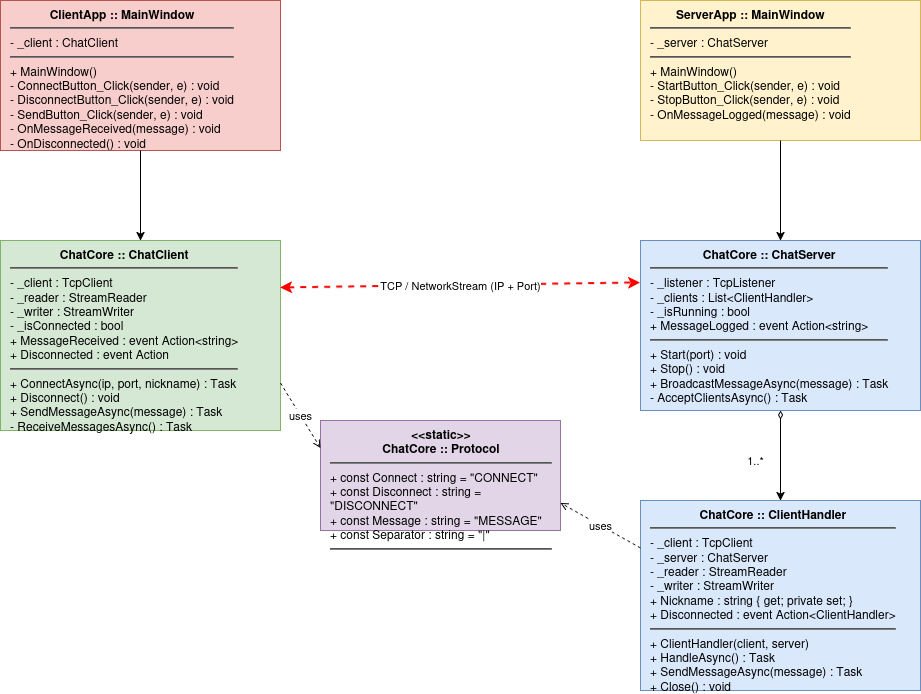

The diagram above was exported from draw.io. Its source (the exported page's mxGraphModel, read from the mxfile embedded in the PNG):
<mxGraphModel dx="1280" dy="759" grid="1" gridSize="10" guides="1" tooltips="1" connect="1" arrows="1" fold="1" page="1" pageScale="1" pageWidth="827" pageHeight="1169" math="0" shadow="0">
  <root>
    <mxCell id="0" />
    <mxCell id="1" parent="0" />
    <mxCell id="esi2oGu184WFEbq5kEQO-43" parent="1" style="whiteSpace=wrap;html=1;align=left;verticalAlign=top;spacingLeft=8;spacingRight=8;strokeColor=#b85450;fillColor=#f8cecc;" value="&lt;p style='text-align:center;margin:0;'&gt;&lt;b&gt;ClientApp :: MainWindow&lt;/b&gt;&lt;/p&gt;&lt;hr&gt;- _client : ChatClient&lt;hr&gt;+ MainWindow()&lt;br&gt;- ConnectButton_Click(sender, e) : void&lt;br&gt;- DisconnectButton_Click(sender, e) : void&lt;br&gt;- SendButton_Click(sender, e) : void&lt;br&gt;- OnMessageReceived(message) : void&lt;br&gt;- OnDisconnected() : void" vertex="1">
      <mxGeometry height="150" width="280" x="320" y="700" as="geometry" />
    </mxCell>
    <mxCell id="esi2oGu184WFEbq5kEQO-44" parent="1" style="whiteSpace=wrap;html=1;align=left;verticalAlign=top;spacingLeft=8;spacingRight=8;strokeColor=#d6b656;fillColor=#fff2cc;" value="&lt;p style='text-align:center;margin:0;'&gt;&lt;b&gt;ServerApp :: MainWindow&lt;/b&gt;&lt;/p&gt;&lt;hr&gt;- _server : ChatServer&lt;hr&gt;+ MainWindow()&lt;br&gt;- StartButton_Click(sender, e) : void&lt;br&gt;- StopButton_Click(sender, e) : void&lt;br&gt;- OnMessageLogged(message) : void" vertex="1">
      <mxGeometry height="140" width="280" x="960" y="700" as="geometry" />
    </mxCell>
    <mxCell id="esi2oGu184WFEbq5kEQO-45" parent="1" style="whiteSpace=wrap;html=1;align=left;verticalAlign=top;spacingLeft=8;spacingRight=8;strokeColor=#82b366;fillColor=#d5e8d4;" value="&lt;p style='text-align:center;margin:0;'&gt;&lt;b&gt;ChatCore :: ChatClient&lt;/b&gt;&lt;/p&gt;&lt;hr&gt;- _client : TcpClient&lt;br&gt;- _reader : StreamReader&lt;br&gt;- _writer : StreamWriter&lt;br&gt;- _isConnected : bool&lt;br&gt;+ MessageReceived : event Action&amp;lt;string&amp;gt;&lt;br&gt;+ Disconnected : event Action&lt;hr&gt;+ ConnectAsync(ip, port, nickname) : Task&lt;br&gt;+ Disconnect() : void&lt;br&gt;+ SendMessageAsync(message) : Task&lt;br&gt;- ReceiveMessagesAsync() : Task" vertex="1">
      <mxGeometry height="190" width="280" x="320" y="940" as="geometry" />
    </mxCell>
    <mxCell id="esi2oGu184WFEbq5kEQO-46" parent="1" style="whiteSpace=wrap;html=1;align=left;verticalAlign=top;spacingLeft=8;spacingRight=8;strokeColor=#6c8ebf;fillColor=#dae8fc;" value="&lt;p style='text-align:center;margin:0;'&gt;&lt;b&gt;ChatCore :: ChatServer&lt;/b&gt;&lt;/p&gt;&lt;hr&gt;- _listener : TcpListener&lt;br&gt;- _clients : List&amp;lt;ClientHandler&amp;gt;&lt;br&gt;- _isRunning : bool&lt;br&gt;+ MessageLogged : event Action&amp;lt;string&amp;gt;&lt;hr&gt;+ Start(port) : void&lt;br&gt;+ Stop() : void&lt;br&gt;+ BroadcastMessageAsync(message) : Task&lt;br&gt;- AcceptClientsAsync() : Task" vertex="1">
      <mxGeometry height="170" width="280" x="960" y="940" as="geometry" />
    </mxCell>
    <mxCell id="esi2oGu184WFEbq5kEQO-47" parent="1" style="whiteSpace=wrap;html=1;align=left;verticalAlign=top;spacingLeft=8;spacingRight=8;strokeColor=#6c8ebf;fillColor=#dae8fc;" value="&lt;p style='text-align:center;margin:0;'&gt;&lt;b&gt;ChatCore :: ClientHandler&lt;/b&gt;&lt;/p&gt;&lt;hr&gt;- _client : TcpClient&lt;br&gt;- _server : ChatServer&lt;br&gt;- _reader : StreamReader&lt;br&gt;- _writer : StreamWriter&lt;br&gt;+ Nickname : string { get; private set; }&lt;br&gt;+ Disconnected : event Action&amp;lt;ClientHandler&amp;gt;&lt;hr&gt;+ ClientHandler(client, server)&lt;br&gt;+ HandleAsync() : Task&lt;br&gt;+ SendMessageAsync(message) : Task&lt;br&gt;+ Close() : void" vertex="1">
      <mxGeometry height="190" width="280" x="960" y="1200" as="geometry" />
    </mxCell>
    <mxCell id="esi2oGu184WFEbq5kEQO-48" parent="1" style="whiteSpace=wrap;html=1;align=left;verticalAlign=top;spacingLeft=8;spacingRight=8;strokeColor=#9673a6;fillColor=#e1d5e7;" value="&lt;p style='text-align:center;margin:0;'&gt;&lt;b&gt;&amp;lt;&amp;lt;static&amp;gt;&amp;gt;&lt;br&gt;ChatCore :: Protocol&lt;/b&gt;&lt;/p&gt;&lt;hr&gt;+ const Connect : string = &quot;CONNECT&quot;&lt;br&gt;+ const Disconnect : string = &quot;DISCONNECT&quot;&lt;br&gt;+ const Message : string = &quot;MESSAGE&quot;&lt;br&gt;+ const Separator : string = &quot;|&quot;&lt;hr&gt;" vertex="1">
      <mxGeometry height="110" width="240" x="640" y="1120" as="geometry" />
    </mxCell>
    <mxCell id="esi2oGu184WFEbq5kEQO-49" edge="1" parent="1" source="esi2oGu184WFEbq5kEQO-43" style="endArrow=classic;html=1;exitX=0.5;exitY=1;exitDx=0;exitDy=0;entryX=0.5;entryY=0;entryDx=0;entryDy=0;" target="esi2oGu184WFEbq5kEQO-45">
      <mxGeometry height="50" relative="1" width="50" as="geometry" />
    </mxCell>
    <mxCell id="esi2oGu184WFEbq5kEQO-50" edge="1" parent="1" source="esi2oGu184WFEbq5kEQO-44" style="endArrow=classic;html=1;exitX=0.5;exitY=1;exitDx=0;exitDy=0;entryX=0.5;entryY=0;entryDx=0;entryDy=0;" target="esi2oGu184WFEbq5kEQO-46">
      <mxGeometry height="50" relative="1" width="50" as="geometry" />
    </mxCell>
    <mxCell id="esi2oGu184WFEbq5kEQO-51" edge="1" parent="1" source="esi2oGu184WFEbq5kEQO-46" style="endArrow=classic;html=1;startArrow=diamondThin;startFill=0;exitX=0.5;exitY=1;exitDx=0;exitDy=0;entryX=0.5;entryY=0;entryDx=0;entryDy=0;" target="esi2oGu184WFEbq5kEQO-47" value="1..*">
      <mxGeometry height="50" relative="1" width="50" x="0.1" y="-25" as="geometry">
        <mxPoint as="offset" />
      </mxGeometry>
    </mxCell>
    <mxCell id="esi2oGu184WFEbq5kEQO-52" edge="1" parent="1" source="esi2oGu184WFEbq5kEQO-45" style="endArrow=open;dashed=1;html=1;exitX=1;exitY=0.75;exitDx=0;exitDy=0;entryX=0;entryY=0.25;entryDx=0;entryDy=0;" target="esi2oGu184WFEbq5kEQO-48" value="uses">
      <mxGeometry height="50" relative="1" width="50" as="geometry" />
    </mxCell>
    <mxCell id="esi2oGu184WFEbq5kEQO-53" edge="1" parent="1" source="esi2oGu184WFEbq5kEQO-47" style="endArrow=open;dashed=1;html=1;exitX=0;exitY=0.25;exitDx=0;exitDy=0;entryX=1;entryY=0.75;entryDx=0;entryDy=0;" target="esi2oGu184WFEbq5kEQO-48" value="uses">
      <mxGeometry height="50" relative="1" width="50" as="geometry" />
    </mxCell>
    <mxCell id="esi2oGu184WFEbq5kEQO-54" edge="1" parent="1" source="esi2oGu184WFEbq5kEQO-45" style="endArrow=classic;startArrow=classic;html=1;exitX=1;exitY=0.25;exitDx=0;exitDy=0;entryX=0;entryY=0.25;entryDx=0;entryDy=0;strokeWidth=2;strokeColor=#ff0000;dashed=1;" target="esi2oGu184WFEbq5kEQO-46" value="TCP / NetworkStream (IP + Port)">
      <mxGeometry height="50" relative="1" width="50" as="geometry" />
    </mxCell>
  </root>
</mxGraphModel>